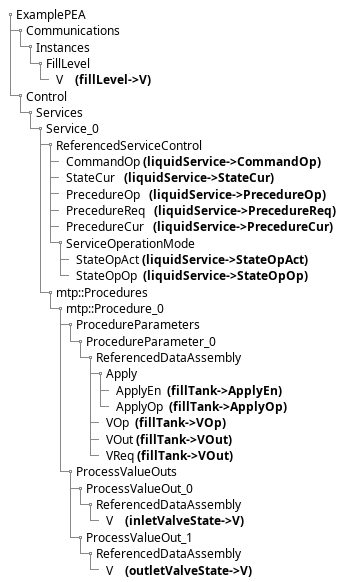

The diagram above was rendered by PlantUML. Its source (embedded in the PNG):
@startsalt
{{T
 + ExamplePEA
 ++ Communications
 +++ Instances
 ++++ FillLevel
 +++++ V    **(fillLevel->V)**
 ++ Control
 +++ Services
 ++++ Service_0
 +++++ ReferencedServiceControl
 ++++++ CommandOp **(liquidService->CommandOp)**
 ++++++ StateCur   **(liquidService->StateCur)**
 ++++++ PrecedureOp   **(liquidService->PrecedureOp)**
 ++++++ PrecedureReq   **(liquidService->PrecedureReq)**
 ++++++ PrecedureCur   **(liquidService->PrecedureCur)**
 ++++++ ServiceOperationMode
 +++++++ StateOpAct **(liquidService->StateOpAct)**
 +++++++ StateOpOp  **(liquidService->StateOpOp)**
 +++++ mtp::Procedures
 ++++++ mtp::Procedure_0
 +++++++ ProcedureParameters
 ++++++++ ProcedureParameter_0
 +++++++++ ReferencedDataAssembly
 ++++++++++ Apply
 +++++++++++ ApplyEn  **(fillTank->ApplyEn)**
 +++++++++++ ApplyOp  **(fillTank->ApplyOp)**
 ++++++++++ VOp  **(fillTank->VOp)**
 ++++++++++ VOut **(fillTank->VOut)**
 ++++++++++ VReq **(fillTank->VOut)**
 +++++++ ProcessValueOuts
 ++++++++ ProcessValueOut_0
 +++++++++ ReferencedDataAssembly
 ++++++++++ V    **(inletValveState->V)**
 ++++++++ ProcessValueOut_1
 +++++++++ ReferencedDataAssembly
 ++++++++++ V    **(outletValveState->V)**
}}
@endsalt